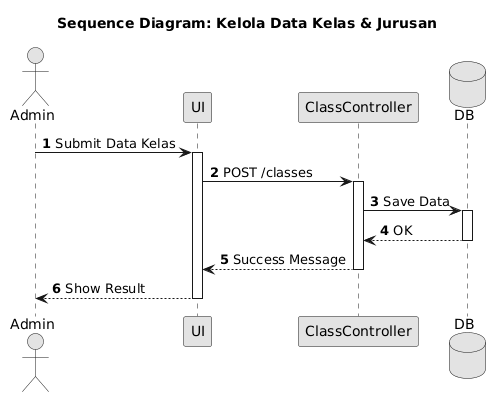

The diagram above was rendered by PlantUML. Its source (embedded in the PNG):
@startuml
skinparam monochrome true
skinparam shadowing false
skinparam defaultFontName Arial
autonumber
title Sequence Diagram: Kelola Data Kelas & Jurusan
actor Admin
participant "UI" as UI
participant "ClassController" as C
database "DB" as DB
Admin->UI: Submit Data Kelas
activate UI
UI->C: POST /classes
activate C
C->DB: Save Data
activate DB
DB-->C: OK
deactivate DB
C-->UI: Success Message
deactivate C
UI-->Admin: Show Result
deactivate UI
@enduml